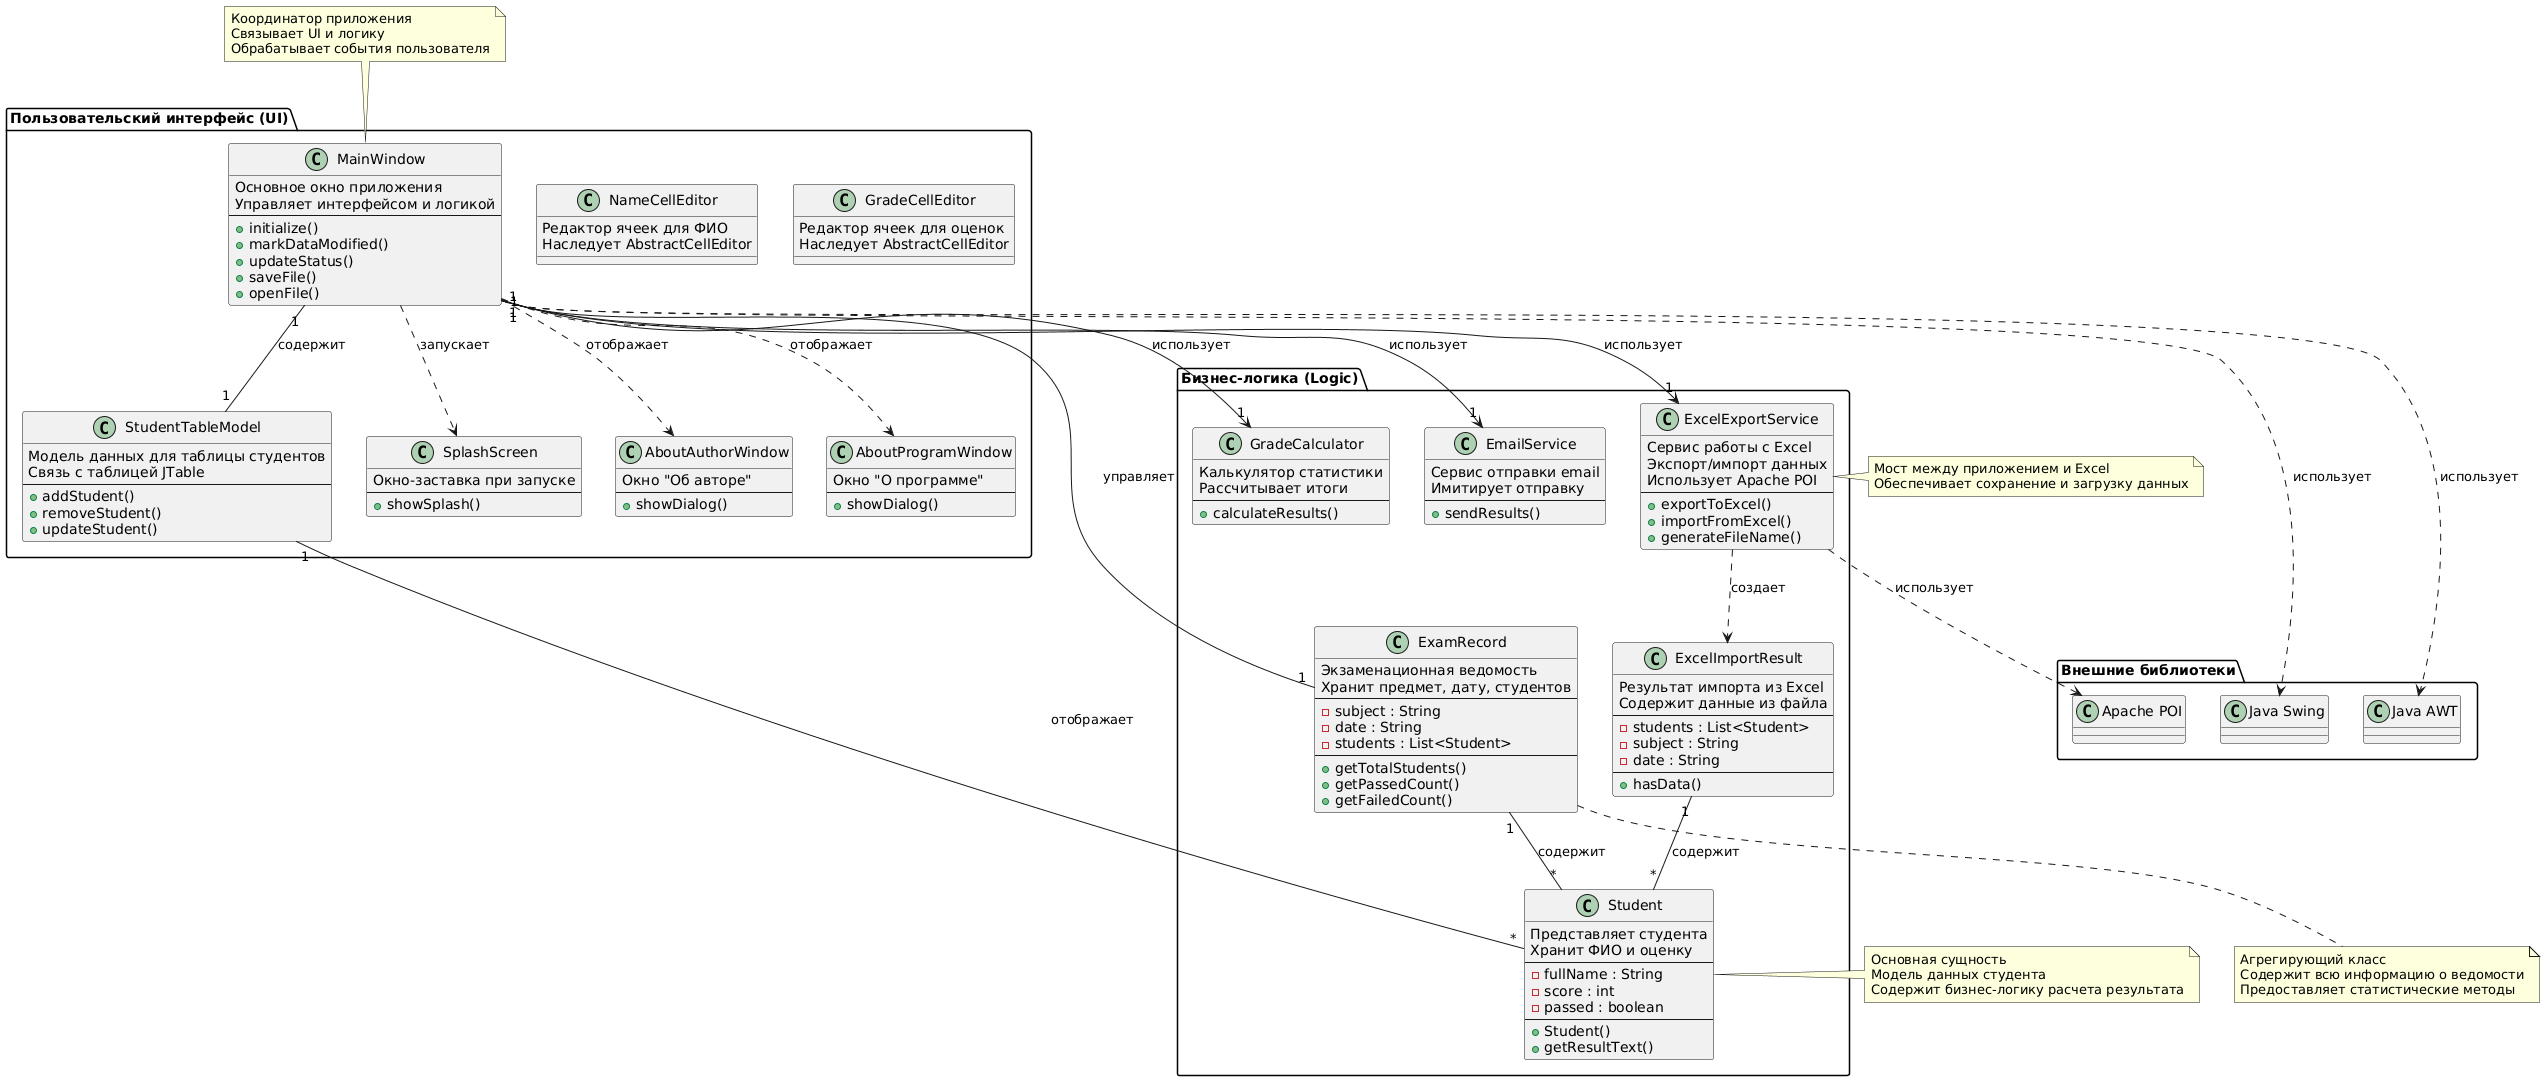

The diagram above was rendered by PlantUML. Its source (embedded in the PNG):
@startuml
' Диаграмма классов - Экзаменационная ведомость
' Упрощенная версия (без приватных методов и геттеров)

package "Пользовательский интерфейс (UI)" {
  class MainWindow {
    Основное окно приложения
    Управляет интерфейсом и логикой
    --
    + initialize()
    + markDataModified()
    + updateStatus()
    + saveFile()
    + openFile()
  }

  class StudentTableModel {
    Модель данных для таблицы студентов
    Связь с таблицей JTable
    --
    + addStudent()
    + removeStudent()
    + updateStudent()
  }

  class SplashScreen {
    Окно-заставка при запуске
    --
    + showSplash()
  }

  class AboutAuthorWindow {
    Окно "Об авторе"
    --
    + showDialog()
  }

  class AboutProgramWindow {
    Окно "О программе"
    --
    + showDialog()
  }

  class NameCellEditor {
    Редактор ячеек для ФИО
    Наследует AbstractCellEditor
  }

  class GradeCellEditor {
    Редактор ячеек для оценок
    Наследует AbstractCellEditor
  }

  MainWindow "1" -- "1" StudentTableModel : содержит
  MainWindow ..> SplashScreen : запускает
  MainWindow ..> AboutAuthorWindow : отображает
  MainWindow ..> AboutProgramWindow : отображает
}

package "Бизнес-логика (Logic)" {
  class Student {
    Представляет студента
    Хранит ФИО и оценку
    --
    - fullName : String
    - score : int
    - passed : boolean
    --
    + Student()
    + getResultText()
  }

  class ExamRecord {
    Экзаменационная ведомость
    Хранит предмет, дату, студентов
    --
    - subject : String
    - date : String
    - students : List<Student>
    --
    + getTotalStudents()
    + getPassedCount()
    + getFailedCount()
  }

  class GradeCalculator {
    Калькулятор статистики
    Рассчитывает итоги
    --
    + calculateResults()
  }

  class EmailService {
    Сервис отправки email
    Имитирует отправку
    --
    + sendResults()
  }

  class ExcelExportService {
    Сервис работы с Excel
    Экспорт/импорт данных
    Использует Apache POI
    --
    + exportToExcel()
    + importFromExcel()
    + generateFileName()
  }

  class ExcelImportResult {
    Результат импорта из Excel
    Содержит данные из файла
    --
    - students : List<Student>
    - subject : String
    - date : String
    --
    + hasData()
  }

  ExamRecord "1" -- "*" Student : содержит
  ExcelImportResult "1" -- "*" Student : содержит
  ExcelExportService ..> ExcelImportResult : создает
}

' Основные связи между пакетами
MainWindow "1" -- "1" ExamRecord : управляет
MainWindow "1" --> "1" ExcelExportService : использует
MainWindow "1" --> "1" GradeCalculator : использует
MainWindow "1" --> "1" EmailService : использует
StudentTableModel "1" -- "*" Student : отображает

' Внешние зависимости
package "Внешние библиотеки" {
  class "Apache POI" as POI
  class "Java Swing" as Swing
  class "Java AWT" as AWT
}

ExcelExportService ..> POI : использует
MainWindow ..> Swing : использует
MainWindow ..> AWT : использует

note top of MainWindow
  Координатор приложения
  Связывает UI и логику
  Обрабатывает события пользователя
end note

note right of Student
  Основная сущность
  Модель данных студента
  Содержит бизнес-логику расчета результата
end note

note left of ExcelExportService
  Мост между приложением и Excel
  Обеспечивает сохранение и загрузку данных
end note

note bottom of ExamRecord
  Агрегирующий класс
  Содержит всю информацию о ведомости
  Предоставляет статистические методы
end note
@enduml